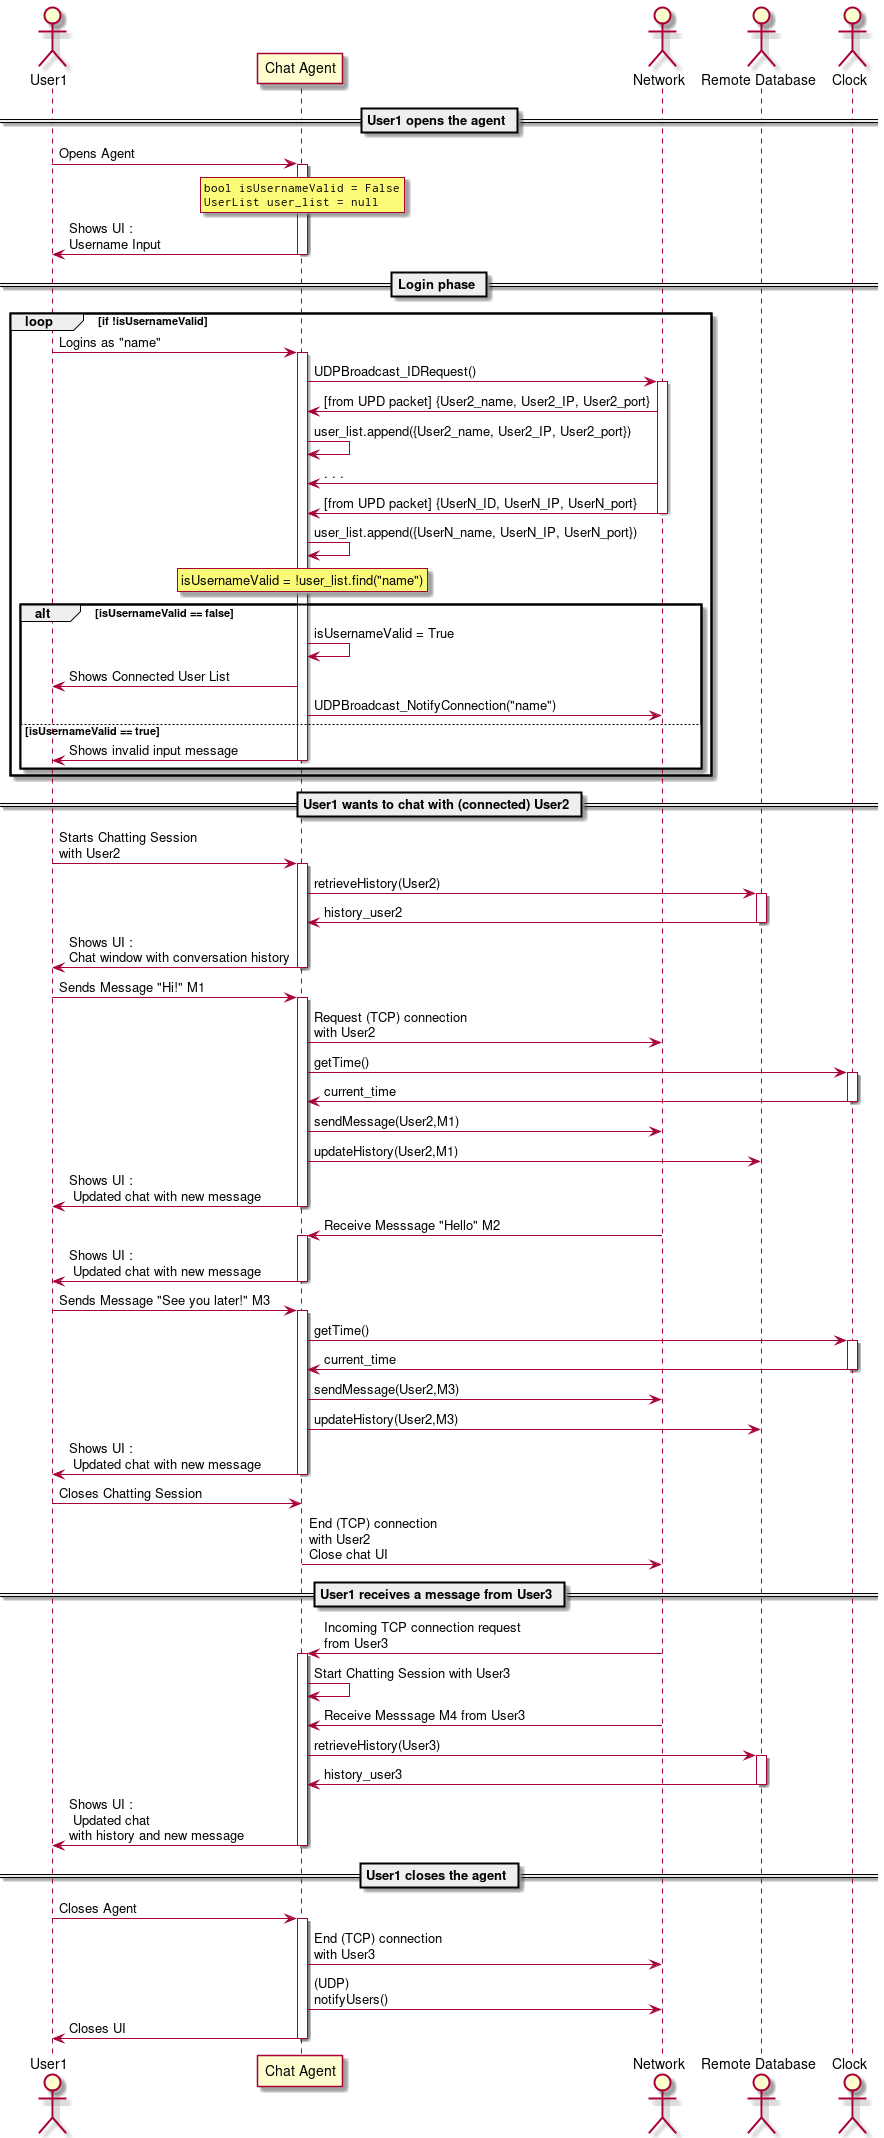

The diagram above was rendered by PlantUML. Its source (embedded in the PNG):
@startuml sequence_black_box
actor User1 as User
participant "Chat Agent" as chatAgent
actor "Network" as Network
actor "Remote Database" as db
actor "Clock" as Clock

== User1 opens the agent ==

User -> chatAgent ++ : Opens Agent
 rnote over chatAgent: ""bool isUsernameValid = False""\n""UserList user_list = null""
chatAgent -> User -- : Shows UI :\nUsername Input

== Login phase ==

loop if !isUsernameValid
User -> chatAgent ++ : Logins as "name"

chatAgent -> Network ++ : UDPBroadcast_IDRequest()
Network -> chatAgent : [from UPD packet] {User2_name, User2_IP, User2_port} 
chatAgent -> chatAgent : user_list.append({User2_name, User2_IP, User2_port})
Network -> chatAgent : . . . 
Network -> chatAgent -- : [from UPD packet] {UserN_ID, UserN_IP, UserN_port}
chatAgent -> chatAgent : user_list.append({UserN_name, UserN_IP, UserN_port})
rnote over chatAgent:  isUsernameValid = !user_list.find("name")

alt isUsernameValid == false
chatAgent -> chatAgent : isUsernameValid = True
User <- chatAgent : Shows Connected User List
chatAgent -> Network : UDPBroadcast_NotifyConnection("name")
    else isUsernameValid == true
User <- chatAgent -- : Shows invalid input message
    end
end

== User1 wants to chat with (connected) User2 ==

User -> chatAgent ++ : Starts Chatting Session\nwith User2
  chatAgent -> db ++ : retrieveHistory(User2)
  db -> chatAgent -- : history_user2
chatAgent -> User -- : Shows UI :\nChat window with conversation history

User -> chatAgent ++ : Sends Message "Hi!" M1 
  chatAgent -> Network : Request (TCP) connection\nwith User2
  chatAgent -> Clock ++ : getTime()
  Clock -> chatAgent -- : current_time
  chatAgent -> Network : sendMessage(User2,M1)
  chatAgent -> db : updateHistory(User2,M1)
chatAgent -> User -- : Shows UI :\n Updated chat with new message

Network -> chatAgent ++ : Receive Messsage "Hello" M2 
chatAgent -> User -- : Shows UI :\n Updated chat with new message

User -> chatAgent ++ : Sends Message "See you later!" M3 
  chatAgent -> Clock ++ : getTime()
  Clock -> chatAgent -- : current_time
  chatAgent -> Network : sendMessage(User2,M3)
  chatAgent -> db : updateHistory(User2,M3)
chatAgent -> User -- : Shows UI :\n Updated chat with new message

User -> chatAgent : Closes Chatting Session
chatAgent -> Network : End (TCP) connection\nwith User2\nClose chat UI

== User1 receives a message from User3 ==

Network -> chatAgent ++ : Incoming TCP connection request\nfrom User3
chatAgent -> chatAgent : Start Chatting Session with User3
Network -> chatAgent : Receive Messsage M4 from User3

  chatAgent -> db ++ : retrieveHistory(User3) 
  db -> chatAgent -- : history_user3
chatAgent -> User -- : Shows UI :\n Updated chat\nwith history and new message

== User1 closes the agent ==

User -> chatAgent ++ : Closes Agent
  chatAgent -> Network : End (TCP) connection\nwith User3
  chatAgent -> Network : (UDP)\nnotifyUsers()
chatAgent -> User -- : Closes UI

@enduml